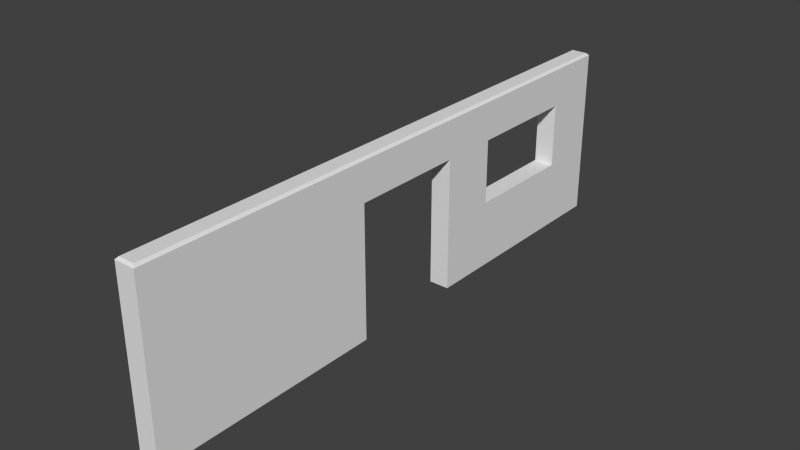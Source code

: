 # Source: ConcreteWall003.blend  (saved by Blender 2.76.0; exported with 4.5.12 LTS)
import bpy
from mathutils import Matrix  # noqa: F401  (used for matrix-valued properties, if any)

bpy.ops.wm.read_factory_settings(use_empty=True)
scene = bpy.context.scene
scene.name = 'Scene'

# ---- collections
col_collection_1 = bpy.data.collections.new('Collection 1'); scene.collection.children.link(col_collection_1)

# ---- materials (node trees are filled in below, after node groups)
mat_wall = bpy.data.materials.new('Wall')
mat_wall.alpha_threshold = 0.0
mat_wall.use_transparent_shadow = False
mat_wall.roughness = 0.5
mat_wall.specular_intensity = 0.5935
mat_wall.line_color = (0.0, 0.0, 0.0, 1.0)

# ---- material node trees

# ---- world
world_world = bpy.data.worlds.new('World'); scene.world = world_world
world_world.color = (0.05088, 0.05088, 0.05088)
world_world.use_sun_shadow = False
world_world.sun_shadow_jitter_overblur = 0.0
world_world.cycles.sampling_method = 'MANUAL'
world_world.cycles.sample_map_resolution = 256

# ---- meshes
me_cube_001 = bpy.data.meshes.new('Cube.001')
me_cube_001.from_pydata([(0.1353, -4.96, 3.0), (0.1353, 4.96, 3.0), (-0.1353, 4.96, 3.0), (-0.1353, -4.96, 3.0), (-0.175, -5.0, 2.96), (0.175, -5.0, 2.96), (0.175, 5.0, 2.96), (-0.175, 5.0, 2.96), (-0.175, -5.0, 0.0), (0.175, -5.0, 0.0), (0.175, -1.004, 0.0), (0.175, -1.004, 2.301), (0.175, 0.9988, 2.301), (0.175, 2.002, 1.181), (0.175, 2.002, 2.299), (0.175, 4.002, 2.299), (0.175, 5.0, 0.0), (0.175, 4.002, 1.181), (0.175, 0.9988, 0.0), (-0.175, 5.0, 0.0), (-0.175, 0.9988, 0.0), (-0.175, 0.9988, 2.301), (-0.175, 2.002, 1.181), (-0.175, 4.002, 1.181), (-0.175, 4.002, 2.299), (-0.175, 2.002, 2.299), (-0.175, -1.004, 2.301), (-0.175, -1.004, 0.0)], [], [(0, 1, 2, 3), (0, 3, 4, 5), (1, 0, 5, 6), (2, 1, 6, 7), (3, 2, 7, 4), (5, 4, 8, 9), (9, 10, 11, 12, 13, 14, 15, 16, 6, 5), (16, 15, 17, 13, 12, 18), (7, 6, 16, 19), (19, 20, 21, 22, 23, 24), (8, 4, 7, 19, 24, 25, 22, 21, 26, 27), (8, 27, 10, 9), (26, 11, 10, 27), (21, 12, 11, 26), (21, 20, 18, 12), (18, 20, 19, 16), (24, 23, 17, 15), (15, 14, 25, 24), (23, 22, 13, 17), (14, 13, 22, 25)])
_uv = me_cube_001.uv_layers.new(name='UVMap')
_uv.uv.foreach_set('vector', [0.006237, 0.5755, 0.8143, 0.5755, 0.8143, 0.6637, 0.006237, 0.6637, 0.6668, 0.795, 0.6668, 0.8626, 0.6656, 0.8726, 0.6656, 0.7851, 0.8149, 0.9913, 0.01011, 0.9913, 0.006886, 0.9784, 0.8181, 0.9784, 0.8416, 0.9927, 0.8194, 0.9927, 0.8161, 0.9796, 0.8449, 0.9796, 0.01015, 0.9914, 0.8149, 0.9914, 0.8182, 0.9785, 0.006926, 0.9785, 0.03422, 0.9797, 0.005679, 0.9797, 0.005679, 0.01402, 0.03422, 0.01402, 0.004646, 0.01469, 0.3302, 0.01469, 0.3302, 0.7645, 0.4933, 0.7645, 0.5368, 0.4358, 0.5552, 0.7371, 0.7246, 0.7522, 0.8192, 0.01469, 0.8192, 0.9792, 0.004646, 0.9792, 0.8192, 0.01469, 0.7246, 0.7522, 0.7155, 0.4052, 0.5368, 0.4358, 0.4933, 0.7645, 0.4933, 0.01469, 0.8163, 0.9797, 0.8448, 0.9797, 0.8448, 0.01402, 0.8163, 0.01402, 0.818, 0.01603, 0.493, 0.01603, 0.493, 0.7638, 0.5365, 0.436, 0.7146, 0.4055, 0.7237, 0.7515, 0.005743, 0.01603, 0.005743, 0.9779, 0.818, 0.9779, 0.818, 0.01603, 0.7237, 0.7515, 0.5548, 0.7365, 0.5365, 0.436, 0.493, 0.7638, 0.3304, 0.7638, 0.3304, 0.01603, 0.008902, 0.1242, 0.3313, 0.1242, 0.3313, 0.01126, 0.008902, 0.01126, 0.3295, 0.8075, 0.3584, 0.8075, 0.3584, 0.05663, 0.3295, 0.05663, 0.3351, 0.7551, 0.3351, 0.6452, 0.4808, 0.6452, 0.4808, 0.7551, 0.4647, 0.7618, 0.4647, 0.01133, 0.4934, 0.01133, 0.4934, 0.7618, 0.4928, 0.01126, 0.4928, 0.1242, 0.8156, 0.1242, 0.8156, 0.01126, 0.4781, 0.6496, 0.4781, 0.09071, 0.5219, 0.09071, 0.5219, 0.6496, 0.7239, 0.6182, 0.5566, 0.6182, 0.5566, 0.7353, 0.7239, 0.7353, 0.7167, 0.4027, 0.5622, 0.4027, 0.5622, 0.2946, 0.7167, 0.2946, 0.5355, 0.7368, 0.5355, 0.2749, 0.5576, 0.2749, 0.5576, 0.7368])
me_cube_001.materials.append(mat_wall)
me_cube_001.use_remesh_preserve_volume = False
me_cube_001.use_remesh_preserve_attributes = False
me_cube_001.use_mirror_vertex_groups = False
me_cube_001.update()

# ---- objects
ob_cube = bpy.data.objects.new('Cube', me_cube_001)

# ---- transforms, parenting, visibility, modifiers, constraints
ob_cube.location = (0.0, 0.0, 0.0)
ob_cube.lineart.crease_threshold = 0.0

# ---- collection membership
col_collection_1.objects.link(ob_cube)

# ---- scene / render settings (as saved in the file)
scene.frame_start = 1; scene.frame_end = 250; scene.frame_set(1)
scene.render.engine = 'BLENDER_EEVEE_NEXT'
scene.render.resolution_percentage = 50
scene.render.dither_intensity = 0.0
scene.cycles.use_denoising = False
scene.cycles.samples = 10
scene.cycles.sampling_pattern = 'TABULATED_SOBOL'
scene.cycles.light_sampling_threshold = 0.0
scene.cycles.use_adaptive_sampling = False
scene.cycles.use_light_tree = False
scene.cycles.blur_glossy = 0.0
scene.cycles.pixel_filter_type = 'GAUSSIAN'
scene.cycles.sample_clamp_indirect = 0.0
scene.view_settings.view_transform = 'Standard'
bpy.context.view_layer.update()

# ---- added for rendering (the .blend has no active camera and no usable light): camera, sun
cam_auto = bpy.data.cameras.new('AutoCamera')
cam_auto.lens = 50.0
cam_auto.sensor_width = 36.0
cam_auto.clip_end = 1000.0
ob_auto_camera = bpy.data.objects.new('AutoCamera', cam_auto)
scene.collection.objects.link(ob_auto_camera)
ob_auto_camera.location = (9.66506, -11.5981, 9.23204)
ob_auto_camera.rotation_euler = (1.09748, -7.21219e-08, 0.694738)
scene.camera = ob_auto_camera
light_auto_sun = bpy.data.lights.new('AutoSun', 'SUN')
light_auto_sun.energy = 3.0
light_auto_sun.angle = 0.0523599
ob_auto_sun = bpy.data.objects.new('AutoSun', light_auto_sun)
scene.collection.objects.link(ob_auto_sun)
ob_auto_sun.rotation_euler = (0.872665, 0.174533, 0.523599)
bpy.context.view_layer.update()
